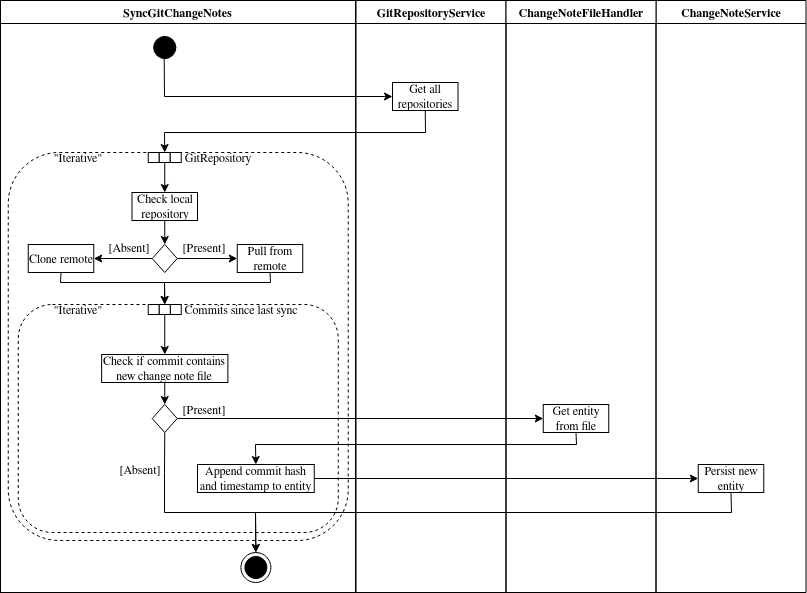

The diagram above was exported from draw.io. Its source (the exported page's mxGraphModel, read from the mxfile embedded in the PNG):
<mxGraphModel dx="1227" dy="1106" grid="1" gridSize="10" guides="1" tooltips="1" connect="1" arrows="1" fold="1" page="1" pageScale="1" pageWidth="1169" pageHeight="826" background="none" math="0" shadow="0">
  <root>
    <mxCell id="0" />
    <mxCell id="1" parent="0" />
    <mxCell id="2" parent="1" style="swimlane;whiteSpace=wrap" value="SyncGitChangeNotes" vertex="1">
      <mxGeometry height="592" width="355" x="160" y="128" as="geometry" />
    </mxCell>
    <mxCell id="5" parent="2" style="ellipse;shape=startState;fillColor=#000000;strokeColor=#000000;" value="" vertex="1">
      <mxGeometry height="30" width="30" x="149.26" y="32" as="geometry" />
    </mxCell>
    <mxCell id="CbHNr93LDxpCrlOpNGZM-60" parent="2" style="rounded=1;whiteSpace=wrap;html=1;dashed=1;fillColor=none;" value="" vertex="1">
      <mxGeometry height="388" width="340" x="7.75" y="152" as="geometry" />
    </mxCell>
    <mxCell id="CbHNr93LDxpCrlOpNGZM-61" parent="2" style="text;html=1;whiteSpace=wrap;strokeColor=none;fillColor=none;align=center;verticalAlign=middle;rounded=0;" value="&quot;Iterative&quot;" vertex="1">
      <mxGeometry height="30" width="60" x="47.75" y="142" as="geometry" />
    </mxCell>
    <mxCell id="CbHNr93LDxpCrlOpNGZM-158" parent="2" style="rounded=0;whiteSpace=wrap;html=1;" value="" vertex="1">
      <mxGeometry height="10" width="11" x="147.75" y="152" as="geometry" />
    </mxCell>
    <mxCell id="CbHNr93LDxpCrlOpNGZM-159" parent="2" style="rounded=0;whiteSpace=wrap;html=1;" value="" vertex="1">
      <mxGeometry height="10" width="11" x="158.75" y="152" as="geometry" />
    </mxCell>
    <mxCell id="CbHNr93LDxpCrlOpNGZM-160" parent="2" style="rounded=0;whiteSpace=wrap;html=1;" value="" vertex="1">
      <mxGeometry height="10" width="11" x="169.75" y="152" as="geometry" />
    </mxCell>
    <mxCell id="CbHNr93LDxpCrlOpNGZM-164" parent="2" style="rhombus;whiteSpace=wrap;html=1;" value="" vertex="1">
      <mxGeometry height="28" width="25" x="151.76" y="244" as="geometry" />
    </mxCell>
    <mxCell id="CbHNr93LDxpCrlOpNGZM-165" parent="2" style="rounded=0;whiteSpace=wrap;html=1;" value="Check local repository" vertex="1">
      <mxGeometry height="28" width="65.5" x="131.5" y="192" as="geometry" />
    </mxCell>
    <mxCell id="CbHNr93LDxpCrlOpNGZM-166" edge="1" parent="2" source="CbHNr93LDxpCrlOpNGZM-159" style="endArrow=classic;html=1;rounded=0;exitX=0.5;exitY=1;exitDx=0;exitDy=0;entryX=0.5;entryY=0;entryDx=0;entryDy=0;" target="CbHNr93LDxpCrlOpNGZM-165" value="">
      <mxGeometry height="50" relative="1" width="50" as="geometry">
        <mxPoint x="304.75" y="172" as="sourcePoint" />
        <mxPoint x="354.75" y="122" as="targetPoint" />
      </mxGeometry>
    </mxCell>
    <mxCell id="CbHNr93LDxpCrlOpNGZM-167" edge="1" parent="2" source="CbHNr93LDxpCrlOpNGZM-165" style="endArrow=classic;html=1;rounded=0;exitX=0.5;exitY=1;exitDx=0;exitDy=0;entryX=0.5;entryY=0;entryDx=0;entryDy=0;" target="CbHNr93LDxpCrlOpNGZM-164" value="">
      <mxGeometry height="50" relative="1" width="50" as="geometry">
        <mxPoint x="284.75" y="272" as="sourcePoint" />
        <mxPoint x="334.75" y="222" as="targetPoint" />
      </mxGeometry>
    </mxCell>
    <mxCell id="CbHNr93LDxpCrlOpNGZM-168" edge="1" parent="2" source="CbHNr93LDxpCrlOpNGZM-164" style="endArrow=classic;html=1;rounded=0;exitX=1;exitY=0.5;exitDx=0;exitDy=0;entryX=0;entryY=0.5;entryDx=0;entryDy=0;" target="CbHNr93LDxpCrlOpNGZM-170" value="">
      <mxGeometry height="50" relative="1" width="50" as="geometry">
        <mxPoint x="227.75" y="202" as="sourcePoint" />
        <mxPoint x="277.75" y="152" as="targetPoint" />
      </mxGeometry>
    </mxCell>
    <mxCell id="CbHNr93LDxpCrlOpNGZM-170" parent="2" style="rounded=0;whiteSpace=wrap;html=1;" value="Pull from remote" vertex="1">
      <mxGeometry height="28" width="65.5" x="236.75" y="244" as="geometry" />
    </mxCell>
    <mxCell id="CbHNr93LDxpCrlOpNGZM-171" parent="2" style="rounded=0;whiteSpace=wrap;html=1;" value="Clone remote" vertex="1">
      <mxGeometry height="28" width="65.5" x="27.75" y="244" as="geometry" />
    </mxCell>
    <mxCell id="CbHNr93LDxpCrlOpNGZM-172" edge="1" parent="2" source="CbHNr93LDxpCrlOpNGZM-164" style="endArrow=classic;html=1;rounded=0;exitX=0;exitY=0.5;exitDx=0;exitDy=0;entryX=1;entryY=0.5;entryDx=0;entryDy=0;" target="CbHNr93LDxpCrlOpNGZM-171" value="">
      <mxGeometry height="50" relative="1" width="50" as="geometry">
        <mxPoint x="186.75" y="276" as="sourcePoint" />
        <mxPoint x="247.75" y="276" as="targetPoint" />
      </mxGeometry>
    </mxCell>
    <mxCell id="CbHNr93LDxpCrlOpNGZM-173" parent="2" style="text;html=1;whiteSpace=wrap;strokeColor=none;fillColor=none;align=center;verticalAlign=middle;rounded=0;" value="[Present]" vertex="1">
      <mxGeometry height="30" width="60" x="173.76" y="232" as="geometry" />
    </mxCell>
    <mxCell id="CbHNr93LDxpCrlOpNGZM-175" parent="2" style="text;html=1;whiteSpace=wrap;strokeColor=none;fillColor=none;align=center;verticalAlign=middle;rounded=0;" value="[Absent]" vertex="1">
      <mxGeometry height="30" width="60" x="98.75" y="232" as="geometry" />
    </mxCell>
    <mxCell id="CbHNr93LDxpCrlOpNGZM-176" parent="2" style="text;html=1;whiteSpace=wrap;strokeColor=none;fillColor=none;align=center;verticalAlign=middle;rounded=0;" value="GitRepository" vertex="1">
      <mxGeometry height="30" width="60" x="187.75" y="142" as="geometry" />
    </mxCell>
    <mxCell id="CbHNr93LDxpCrlOpNGZM-177" parent="2" style="rounded=1;whiteSpace=wrap;html=1;dashed=1;fillColor=none;" value="" vertex="1">
      <mxGeometry height="228" width="320" x="17.75" y="304" as="geometry" />
    </mxCell>
    <mxCell id="CbHNr93LDxpCrlOpNGZM-178" parent="2" style="rounded=0;whiteSpace=wrap;html=1;" value="" vertex="1">
      <mxGeometry height="10" width="11" x="147.75" y="304" as="geometry" />
    </mxCell>
    <mxCell id="CbHNr93LDxpCrlOpNGZM-179" parent="2" style="rounded=0;whiteSpace=wrap;html=1;" value="" vertex="1">
      <mxGeometry height="10" width="11" x="169.75" y="304" as="geometry" />
    </mxCell>
    <mxCell id="CbHNr93LDxpCrlOpNGZM-180" parent="2" style="rounded=0;whiteSpace=wrap;html=1;" value="" vertex="1">
      <mxGeometry height="10" width="11" x="158.76" y="304" as="geometry" />
    </mxCell>
    <mxCell id="CbHNr93LDxpCrlOpNGZM-182" parent="2" style="text;html=1;whiteSpace=wrap;strokeColor=none;fillColor=none;align=center;verticalAlign=middle;rounded=0;" value="&quot;Iterative&quot;" vertex="1">
      <mxGeometry height="30" width="60" x="47.75" y="294" as="geometry" />
    </mxCell>
    <mxCell id="CbHNr93LDxpCrlOpNGZM-183" parent="2" style="text;html=1;whiteSpace=wrap;strokeColor=none;fillColor=none;align=center;verticalAlign=middle;rounded=0;" value="Commits since last sync" vertex="1">
      <mxGeometry height="30" width="120" x="180.75" y="294" as="geometry" />
    </mxCell>
    <mxCell id="CbHNr93LDxpCrlOpNGZM-184" parent="2" style="rounded=0;whiteSpace=wrap;html=1;" value="Check if commit contains new change note file" vertex="1">
      <mxGeometry height="28" width="126.25" x="101.13" y="354" as="geometry" />
    </mxCell>
    <mxCell id="CbHNr93LDxpCrlOpNGZM-185" edge="1" parent="2" source="CbHNr93LDxpCrlOpNGZM-180" style="endArrow=classic;html=1;rounded=0;exitX=0.5;exitY=1;exitDx=0;exitDy=0;entryX=0.5;entryY=0;entryDx=0;entryDy=0;" target="CbHNr93LDxpCrlOpNGZM-184" value="">
      <mxGeometry height="50" relative="1" width="50" as="geometry">
        <mxPoint x="177.75" y="394" as="sourcePoint" />
        <mxPoint x="227.75" y="344" as="targetPoint" />
      </mxGeometry>
    </mxCell>
    <mxCell id="CbHNr93LDxpCrlOpNGZM-193" parent="2" style="rhombus;whiteSpace=wrap;html=1;" value="" vertex="1">
      <mxGeometry height="28" width="25" x="151.75" y="404" as="geometry" />
    </mxCell>
    <mxCell id="CbHNr93LDxpCrlOpNGZM-194" parent="2" style="text;html=1;whiteSpace=wrap;strokeColor=none;fillColor=none;align=center;verticalAlign=middle;rounded=0;" value="[Absent]" vertex="1">
      <mxGeometry height="30" width="60" x="109.75" y="454" as="geometry" />
    </mxCell>
    <mxCell id="CbHNr93LDxpCrlOpNGZM-195" parent="2" style="text;html=1;whiteSpace=wrap;strokeColor=none;fillColor=none;align=center;verticalAlign=middle;rounded=0;" value="[Present]" vertex="1">
      <mxGeometry height="30" width="60" x="173.76" y="394" as="geometry" />
    </mxCell>
    <mxCell id="CbHNr93LDxpCrlOpNGZM-196" edge="1" parent="2" source="CbHNr93LDxpCrlOpNGZM-184" style="endArrow=classic;html=1;rounded=0;exitX=0.5;exitY=1;exitDx=0;exitDy=0;entryX=0.5;entryY=0;entryDx=0;entryDy=0;" target="CbHNr93LDxpCrlOpNGZM-193" value="">
      <mxGeometry height="50" relative="1" width="50" as="geometry">
        <mxPoint x="247.75" y="394" as="sourcePoint" />
        <mxPoint x="297.75" y="344" as="targetPoint" />
      </mxGeometry>
    </mxCell>
    <mxCell id="CbHNr93LDxpCrlOpNGZM-197" parent="2" style="ellipse;shape=endState;fillColor=#000000;strokeColor=#000000;" value="" vertex="1">
      <mxGeometry height="30" width="30" x="240.38" y="552" as="geometry" />
    </mxCell>
    <mxCell id="CbHNr93LDxpCrlOpNGZM-198" edge="1" parent="2" source="CbHNr93LDxpCrlOpNGZM-193" style="endArrow=classic;html=1;rounded=0;exitX=0.5;exitY=1;exitDx=0;exitDy=0;entryX=0.5;entryY=0;entryDx=0;entryDy=0;" target="CbHNr93LDxpCrlOpNGZM-197" value="">
      <mxGeometry height="50" relative="1" width="50" as="geometry">
        <Array as="points">
          <mxPoint x="164" y="472" />
          <mxPoint x="164" y="512" />
          <mxPoint x="255" y="512" />
        </Array>
        <mxPoint x="164.75" y="402" as="sourcePoint" />
        <mxPoint x="160" y="502" as="targetPoint" />
      </mxGeometry>
    </mxCell>
    <mxCell id="CbHNr93LDxpCrlOpNGZM-204" edge="1" parent="2" source="CbHNr93LDxpCrlOpNGZM-171" style="endArrow=classic;html=1;rounded=0;exitX=0.5;exitY=1;exitDx=0;exitDy=0;entryX=0.5;entryY=0;entryDx=0;entryDy=0;" target="CbHNr93LDxpCrlOpNGZM-180" value="">
      <mxGeometry height="50" relative="1" width="50" as="geometry">
        <Array as="points">
          <mxPoint x="60" y="282" />
          <mxPoint x="164" y="282" />
        </Array>
        <mxPoint x="60.5" y="292" as="sourcePoint" />
        <mxPoint x="164.30999999999995" y="323.31600000000003" as="targetPoint" />
      </mxGeometry>
    </mxCell>
    <mxCell id="CbHNr93LDxpCrlOpNGZM-205" edge="1" parent="2" source="CbHNr93LDxpCrlOpNGZM-170" style="endArrow=classic;html=1;rounded=0;exitX=0.5;exitY=1;exitDx=0;exitDy=0;entryX=0.5;entryY=0;entryDx=0;entryDy=0;" target="CbHNr93LDxpCrlOpNGZM-180" value="">
      <mxGeometry height="50" relative="1" width="50" as="geometry">
        <Array as="points">
          <mxPoint x="270" y="282" />
          <mxPoint x="164" y="282" />
        </Array>
        <mxPoint x="270.5" y="292" as="sourcePoint" />
        <mxPoint x="164.95000000000005" y="323.77199999999993" as="targetPoint" />
      </mxGeometry>
    </mxCell>
    <mxCell id="CbHNr93LDxpCrlOpNGZM-214" parent="2" style="rounded=0;whiteSpace=wrap;html=1;" value="Append commit hash and timestamp to entity" vertex="1">
      <mxGeometry height="28" width="116.75" x="197" y="464" as="geometry" />
    </mxCell>
    <mxCell id="CbHNr93LDxpCrlOpNGZM-216" parent="2" style="rounded=0;whiteSpace=wrap;html=1;" value="Persist new entity" vertex="1">
      <mxGeometry height="28" width="65.5" x="697.75" y="464" as="geometry" />
    </mxCell>
    <mxCell id="CbHNr93LDxpCrlOpNGZM-212" edge="1" parent="2" source="CbHNr93LDxpCrlOpNGZM-193" style="endArrow=classic;html=1;rounded=0;entryX=0;entryY=0.5;entryDx=0;entryDy=0;exitX=1;exitY=0.5;exitDx=0;exitDy=0;" target="CbHNr93LDxpCrlOpNGZM-211" value="">
      <mxGeometry height="50" relative="1" width="50" as="geometry">
        <mxPoint x="400" y="409" as="sourcePoint" />
        <mxPoint x="510" y="324" as="targetPoint" />
      </mxGeometry>
    </mxCell>
    <mxCell id="CbHNr93LDxpCrlOpNGZM-215" edge="1" parent="2" source="CbHNr93LDxpCrlOpNGZM-211" style="endArrow=classic;html=1;rounded=0;entryX=0.5;entryY=0;entryDx=0;entryDy=0;exitX=0.5;exitY=1;exitDx=0;exitDy=0;" target="CbHNr93LDxpCrlOpNGZM-214" value="">
      <mxGeometry height="50" relative="1" width="50" as="geometry">
        <Array as="points">
          <mxPoint x="576" y="444" />
          <mxPoint x="255" y="444" />
        </Array>
        <mxPoint x="187" y="428" as="sourcePoint" />
        <mxPoint x="753" y="428" as="targetPoint" />
      </mxGeometry>
    </mxCell>
    <mxCell id="CbHNr93LDxpCrlOpNGZM-217" edge="1" parent="2" source="CbHNr93LDxpCrlOpNGZM-214" style="endArrow=classic;html=1;rounded=0;exitX=1;exitY=0.5;exitDx=0;exitDy=0;entryX=0;entryY=0.5;entryDx=0;entryDy=0;" target="CbHNr93LDxpCrlOpNGZM-216" value="">
      <mxGeometry height="50" relative="1" width="50" as="geometry">
        <mxPoint x="530" y="424" as="sourcePoint" />
        <mxPoint x="1033.7037037037037" y="478" as="targetPoint" />
      </mxGeometry>
    </mxCell>
    <mxCell id="CbHNr93LDxpCrlOpNGZM-211" parent="2" style="rounded=0;whiteSpace=wrap;html=1;" value="Get entity from file" vertex="1">
      <mxGeometry height="28" width="65.5" x="542.75" y="404" as="geometry" />
    </mxCell>
    <mxCell id="CbHNr93LDxpCrlOpNGZM-219" edge="1" parent="2" source="CbHNr93LDxpCrlOpNGZM-216" style="endArrow=classic;html=1;rounded=0;exitX=0.5;exitY=1;exitDx=0;exitDy=0;entryX=0.5;entryY=0;entryDx=0;entryDy=0;" target="CbHNr93LDxpCrlOpNGZM-197" value="">
      <mxGeometry height="50" relative="1" width="50" as="geometry">
        <Array as="points">
          <mxPoint x="731" y="512" />
          <mxPoint x="255" y="512" />
        </Array>
        <mxPoint x="324" y="454" as="sourcePoint" />
        <mxPoint x="708" y="456" as="targetPoint" />
      </mxGeometry>
    </mxCell>
    <mxCell id="CbHNr93LDxpCrlOpNGZM-62" parent="1" style="swimlane;whiteSpace=wrap" value="GitRepositoryService" vertex="1">
      <mxGeometry height="592" width="150" x="515.5" y="128" as="geometry" />
    </mxCell>
    <mxCell id="CbHNr93LDxpCrlOpNGZM-209" parent="CbHNr93LDxpCrlOpNGZM-62" style="rounded=0;whiteSpace=wrap;html=1;" value="Get all repositories" vertex="1">
      <mxGeometry height="28" width="65.5" x="36.5" y="82" as="geometry" />
    </mxCell>
    <mxCell id="CbHNr93LDxpCrlOpNGZM-199" parent="1" style="swimlane;whiteSpace=wrap" value="ChangeNoteService" vertex="1">
      <mxGeometry height="592" width="150" x="815.5" y="128" as="geometry" />
    </mxCell>
    <mxCell id="CbHNr93LDxpCrlOpNGZM-210" edge="1" parent="1" source="CbHNr93LDxpCrlOpNGZM-209" style="endArrow=classic;html=1;rounded=0;entryX=0.5;entryY=0;entryDx=0;entryDy=0;exitX=0.5;exitY=1;exitDx=0;exitDy=0;" target="CbHNr93LDxpCrlOpNGZM-159" value="">
      <mxGeometry height="50" relative="1" width="50" as="geometry">
        <Array as="points">
          <mxPoint x="585" y="260" />
          <mxPoint x="324" y="260" />
        </Array>
        <mxPoint x="490" y="500" as="sourcePoint" />
        <mxPoint x="540" y="450" as="targetPoint" />
      </mxGeometry>
    </mxCell>
    <mxCell id="CbHNr93LDxpCrlOpNGZM-131" parent="1" style="swimlane;whiteSpace=wrap" value="ChangeNoteFileHandler" vertex="1">
      <mxGeometry height="592" width="150" x="665.5" y="128" as="geometry" />
    </mxCell>
    <mxCell id="CbHNr93LDxpCrlOpNGZM-220" edge="1" parent="1" source="5" style="endArrow=classic;html=1;rounded=0;exitX=0.481;exitY=0.838;exitDx=0;exitDy=0;entryX=0;entryY=0.5;entryDx=0;entryDy=0;exitPerimeter=0;" target="CbHNr93LDxpCrlOpNGZM-209" value="">
      <mxGeometry height="50" relative="1" width="50" as="geometry">
        <Array as="points">
          <mxPoint x="324" y="224" />
        </Array>
        <mxPoint x="370" y="350" as="sourcePoint" />
        <mxPoint x="274.9999999999998" y="210" as="targetPoint" />
      </mxGeometry>
    </mxCell>
  </root>
</mxGraphModel>